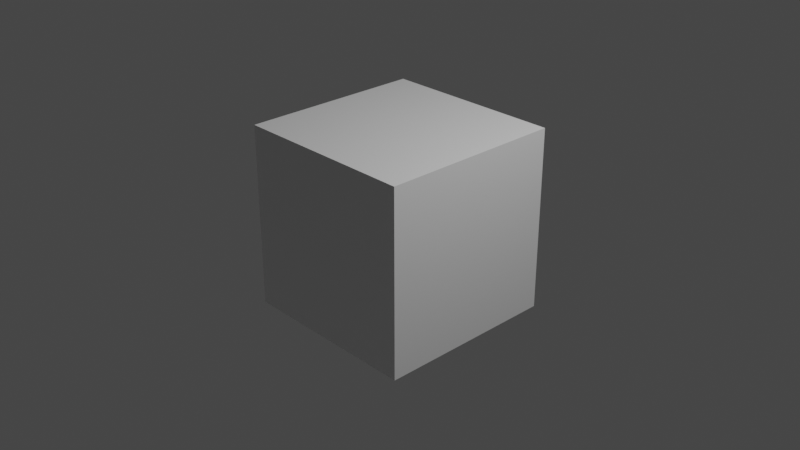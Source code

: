 # Source: tester2.blend  (saved by Blender 2.80.75; exported with 4.5.12 LTS)
import bpy
from mathutils import Matrix  # noqa: F401  (used for matrix-valued properties, if any)

bpy.ops.wm.read_factory_settings(use_empty=True)
scene = bpy.context.scene
scene.name = 'Scene'

# ---- collections
col_collection = bpy.data.collections.new('Collection'); scene.collection.children.link(col_collection)

# ---- materials (node trees are filled in below, after node groups)
mat_material = bpy.data.materials.new('Material')
mat_material.alpha_threshold = 0.0
mat_material.use_transparent_shadow = False
mat_material.line_color = (0.0, 0.0, 0.0, 1.0)

# ---- material node trees
mat_material.use_nodes = True; mat_material.node_tree.nodes.clear()
_N = mat_material.node_tree.nodes; _L = mat_material.node_tree.links
n0 = _N.new('ShaderNodeOutputMaterial'); n0.name = 'Material Output'; n0.location = (300, 300)
n1 = _N.new('ShaderNodeBsdfPrincipled'); n1.name = 'Principled BSDF'; n1.location = (10, 300)
n1.distribution = 'GGX'
n1.subsurface_method = 'BURLEY'
n1.inputs[2].default_value = 0.4
n1.inputs[3].default_value = 1.45
n1.inputs[27].default_value = (0.0, 0.0, 0.0, 1.0)
n1.inputs[28].default_value = 1.0
_L.new(n1.outputs[0], n0.inputs[0])
n0.is_active_output = True

# ---- world
world_world = bpy.data.worlds.new('World'); scene.world = world_world
world_world.use_nodes = True; world_world.node_tree.nodes.clear()
_N = world_world.node_tree.nodes; _L = world_world.node_tree.links
n0 = _N.new('ShaderNodeOutputWorld'); n0.name = 'World Output'; n0.location = (300, 300)
n1 = _N.new('ShaderNodeBackground'); n1.name = 'Background'; n1.location = (10, 300)
n1.inputs[0].default_value = (0.05088, 0.05088, 0.05088, 1.0)
_L.new(n1.outputs[0], n0.inputs[0])
n0.is_active_output = True
world_world.color = (0.05088, 0.05088, 0.05088)
world_world.use_sun_shadow = False
world_world.sun_shadow_jitter_overblur = 0.0

# ---- cameras
cam_camera = bpy.data.cameras.new('Camera')
cam_camera.clip_end = 100.0
cam_camera.ortho_scale = 7.314

# ---- lights
light_light = bpy.data.lights.new('Light', 'POINT')
light_light.transmission_factor = 0.0
light_light.energy = 1000.0
light_light.shadow_soft_size = 0.1
light_light.shadow_maximum_resolution = 0.006
light_light.use_absolute_resolution = True

# ---- meshes
me_cube = bpy.data.meshes.new('Cube')
me_cube.from_pydata([(1.0, 1.0, 1.0), (1.0, 1.0, -1.0), (1.0, -1.0, 1.0), (1.0, -1.0, -1.0), (-1.0, 1.0, 1.0), (-1.0, 1.0, -1.0), (-1.0, -1.0, 1.0), (-1.0, -1.0, -1.0)], [], [(0, 4, 6, 2), (3, 2, 6, 7), (7, 6, 4, 5), (5, 1, 3, 7), (1, 0, 2, 3), (5, 4, 0, 1)])
_uv = me_cube.uv_layers.new(name='UVMap')
_uv.uv.foreach_set('vector', [0.375, 0.0, 0.625, 0.0, 0.625, 0.25, 0.375, 0.25, 0.375, 0.25, 0.625, 0.25, 0.625, 0.5, 0.375, 0.5, 0.375, 0.5, 0.625, 0.5, 0.625, 0.75, 0.375, 0.75, 0.375, 0.75, 0.625, 0.75, 0.625, 1.0, 0.375, 1.0, 0.125, 0.5, 0.375, 0.5, 0.375, 0.75, 0.125, 0.75, 0.625, 0.5, 0.875, 0.5, 0.875, 0.75, 0.625, 0.75])
me_cube.materials.append(mat_material)
me_cube.use_remesh_preserve_volume = False
me_cube.use_remesh_preserve_attributes = False
me_cube.use_mirror_vertex_groups = False
me_cube.update()
me_icosphere = bpy.data.meshes.new('Icosphere')
me_icosphere.from_pydata([(0.0, 0.0, -1.0), (0.7236, -0.5257, -0.4472), (-0.2764, -0.8506, -0.4472), (-0.8944, 0.0, -0.4472), (-0.2764, 0.8506, -0.4472), (0.7236, 0.5257, -0.4472), (0.2764, -0.8506, 0.4472), (-0.7236, -0.5257, 0.4472), (-0.7236, 0.5257, 0.4472), (0.2764, 0.8506, 0.4472), (0.8944, 0.0, 0.4472), (0.0, 0.0, 1.0), (-0.1625, -0.5, -0.8507), (0.4253, -0.309, -0.8507), (0.2629, -0.809, -0.5257), (0.8506, 0.0, -0.5257), (0.4253, 0.309, -0.8507), (-0.5257, 0.0, -0.8507), (-0.6882, -0.5, -0.5257), (-0.1625, 0.5, -0.8507), (-0.6882, 0.5, -0.5257), (0.2629, 0.809, -0.5257), (0.9511, -0.309, 0.0), (0.9511, 0.309, 0.0), (0.0, -1.0, 0.0), (0.5878, -0.809, 0.0), (-0.9511, -0.309, 0.0), (-0.5878, -0.809, 0.0), (-0.5878, 0.809, 0.0), (-0.9511, 0.309, 0.0), (0.5878, 0.809, 0.0), (0.0, 1.0, 0.0), (0.6882, -0.5, 0.5257), (-0.2629, -0.809, 0.5257), (-0.8506, 0.0, 0.5257), (-0.2629, 0.809, 0.5257), (0.6882, 0.5, 0.5257), (0.1625, -0.5, 0.8507), (0.5257, 0.0, 0.8507), (-0.4253, -0.309, 0.8507), (-0.4253, 0.309, 0.8507), (0.1625, 0.5, 0.8507)], [], [(0, 13, 12), (1, 13, 15), (0, 12, 17), (0, 17, 19), (0, 19, 16), (1, 15, 22), (2, 14, 24), (3, 18, 26), (4, 20, 28), (5, 21, 30), (1, 22, 25), (2, 24, 27), (3, 26, 29), (4, 28, 31), (5, 30, 23), (6, 32, 37), (7, 33, 39), (8, 34, 40), (9, 35, 41), (10, 36, 38), (38, 41, 11), (38, 36, 41), (36, 9, 41), (41, 40, 11), (41, 35, 40), (35, 8, 40), (40, 39, 11), (40, 34, 39), (34, 7, 39), (39, 37, 11), (39, 33, 37), (33, 6, 37), (37, 38, 11), (37, 32, 38), (32, 10, 38), (23, 36, 10), (23, 30, 36), (30, 9, 36), (31, 35, 9), (31, 28, 35), (28, 8, 35), (29, 34, 8), (29, 26, 34), (26, 7, 34), (27, 33, 7), (27, 24, 33), (24, 6, 33), (25, 32, 6), (25, 22, 32), (22, 10, 32), (30, 31, 9), (30, 21, 31), (21, 4, 31), (28, 29, 8), (28, 20, 29), (20, 3, 29), (26, 27, 7), (26, 18, 27), (18, 2, 27), (24, 25, 6), (24, 14, 25), (14, 1, 25), (22, 23, 10), (22, 15, 23), (15, 5, 23), (16, 21, 5), (16, 19, 21), (19, 4, 21), (19, 20, 4), (19, 17, 20), (17, 3, 20), (17, 18, 3), (17, 12, 18), (12, 2, 18), (15, 16, 5), (15, 13, 16), (13, 0, 16), (12, 14, 2), (12, 13, 14), (13, 1, 14)])
_uv = me_icosphere.uv_layers.new(name='UVMap')
_uv.uv.foreach_set('vector', [0.8182, 0.0, 0.7727, 0.07873, 0.8636, 0.07873, 0.7273, 0.1575, 0.6818, 0.07873, 0.6364, 0.1575, 0.09091, 0.0, 0.04545, 0.07873, 0.1364, 0.07873, 0.2727, 0.0, 0.2273, 0.07873, 0.3182, 0.07873, 0.4545, 0.0, 0.4091, 0.07873, 0.5, 0.07873, 0.7273, 0.1575, 0.6364, 0.1575, 0.6818, 0.2362, 0.9091, 0.1575, 0.8182, 0.1575, 0.8636, 0.2362, 0.1818, 0.1575, 0.09091, 0.1575, 0.1364, 0.2362, 0.3636, 0.1575, 0.2727, 0.1575, 0.3182, 0.2362, 0.5455, 0.1575, 0.4545, 0.1575, 0.5, 0.2362, 0.7273, 0.1575, 0.6818, 0.2362, 0.7727, 0.2362, 0.9091, 0.1575, 0.8636, 0.2362, 0.9545, 0.2362, 0.1818, 0.1575, 0.1364, 0.2362, 0.2273, 0.2362, 0.3636, 0.1575, 0.3182, 0.2362, 0.4091, 0.2362, 0.5455, 0.1575, 0.5, 0.2362, 0.5909, 0.2362, 0.8182, 0.3149, 0.7273, 0.3149, 0.7727, 0.3937, 1.0, 0.3149, 0.9091, 0.3149, 0.9545, 0.3937, 0.2727, 0.3149, 0.1818, 0.3149, 0.2273, 0.3937, 0.4545, 0.3149, 0.3636, 0.3149, 0.4091, 0.3937, 0.6364, 0.3149, 0.5455, 0.3149, 0.5909, 0.3937, 0.5909, 0.3937, 0.5, 0.3937, 0.5455, 0.4724, 0.5909, 0.3937, 0.5455, 0.3149, 0.5, 0.3937, 0.5455, 0.3149, 0.4545, 0.3149, 0.5, 0.3937, 0.4091, 0.3937, 0.3182, 0.3937, 0.3636, 0.4724, 0.4091, 0.3937, 0.3636, 0.3149, 0.3182, 0.3937, 0.3636, 0.3149, 0.2727, 0.3149, 0.3182, 0.3937, 0.2273, 0.3937, 0.1364, 0.3937, 0.1818, 0.4724, 0.2273, 0.3937, 0.1818, 0.3149, 0.1364, 0.3937, 0.1818, 0.3149, 0.09091, 0.3149, 0.1364, 0.3937, 0.9545, 0.3937, 0.8636, 0.3937, 0.9091, 0.4724, 0.9545, 0.3937, 0.9091, 0.3149, 0.8636, 0.3937, 0.9091, 0.3149, 0.8182, 0.3149, 0.8636, 0.3937, 0.7727, 0.3937, 0.6818, 0.3937, 0.7273, 0.4724, 0.7727, 0.3937, 0.7273, 0.3149, 0.6818, 0.3937, 0.7273, 0.3149, 0.6364, 0.3149, 0.6818, 0.3937, 0.5909, 0.2362, 0.5455, 0.3149, 0.6364, 0.3149, 0.5909, 0.2362, 0.5, 0.2362, 0.5455, 0.3149, 0.5, 0.2362, 0.4545, 0.3149, 0.5455, 0.3149, 0.4091, 0.2362, 0.3636, 0.3149, 0.4545, 0.3149, 0.4091, 0.2362, 0.3182, 0.2362, 0.3636, 0.3149, 0.3182, 0.2362, 0.2727, 0.3149, 0.3636, 0.3149, 0.2273, 0.2362, 0.1818, 0.3149, 0.2727, 0.3149, 0.2273, 0.2362, 0.1364, 0.2362, 0.1818, 0.3149, 0.1364, 0.2362, 0.09091, 0.3149, 0.1818, 0.3149, 0.9545, 0.2362, 0.9091, 0.3149, 1.0, 0.3149, 0.9545, 0.2362, 0.8636, 0.2362, 0.9091, 0.3149, 0.8636, 0.2362, 0.8182, 0.3149, 0.9091, 0.3149, 0.7727, 0.2362, 0.7273, 0.3149, 0.8182, 0.3149, 0.7727, 0.2362, 0.6818, 0.2362, 0.7273, 0.3149, 0.6818, 0.2362, 0.6364, 0.3149, 0.7273, 0.3149, 0.5, 0.2362, 0.4091, 0.2362, 0.4545, 0.3149, 0.5, 0.2362, 0.4545, 0.1575, 0.4091, 0.2362, 0.4545, 0.1575, 0.3636, 0.1575, 0.4091, 0.2362, 0.3182, 0.2362, 0.2273, 0.2362, 0.2727, 0.3149, 0.3182, 0.2362, 0.2727, 0.1575, 0.2273, 0.2362, 0.2727, 0.1575, 0.1818, 0.1575, 0.2273, 0.2362, 0.1364, 0.2362, 0.04545, 0.2362, 0.09091, 0.3149, 0.1364, 0.2362, 0.09091, 0.1575, 0.04545, 0.2362, 0.09091, 0.1575, 0.0, 0.1575, 0.04545, 0.2362, 0.8636, 0.2362, 0.7727, 0.2362, 0.8182, 0.3149, 0.8636, 0.2362, 0.8182, 0.1575, 0.7727, 0.2362, 0.8182, 0.1575, 0.7273, 0.1575, 0.7727, 0.2362, 0.6818, 0.2362, 0.5909, 0.2362, 0.6364, 0.3149, 0.6818, 0.2362, 0.6364, 0.1575, 0.5909, 0.2362, 0.6364, 0.1575, 0.5455, 0.1575, 0.5909, 0.2362, 0.5, 0.07873, 0.4545, 0.1575, 0.5455, 0.1575, 0.5, 0.07873, 0.4091, 0.07873, 0.4545, 0.1575, 0.4091, 0.07873, 0.3636, 0.1575, 0.4545, 0.1575, 0.3182, 0.07873, 0.2727, 0.1575, 0.3636, 0.1575, 0.3182, 0.07873, 0.2273, 0.07873, 0.2727, 0.1575, 0.2273, 0.07873, 0.1818, 0.1575, 0.2727, 0.1575, 0.1364, 0.07873, 0.09091, 0.1575, 0.1818, 0.1575, 0.1364, 0.07873, 0.04545, 0.07873, 0.09091, 0.1575, 0.04545, 0.07873, 0.0, 0.1575, 0.09091, 0.1575, 0.6364, 0.1575, 0.5909, 0.07873, 0.5455, 0.1575, 0.6364, 0.1575, 0.6818, 0.07873, 0.5909, 0.07873, 0.6818, 0.07873, 0.6364, 0.0, 0.5909, 0.07873, 0.8636, 0.07873, 0.8182, 0.1575, 0.9091, 0.1575, 0.8636, 0.07873, 0.7727, 0.07873, 0.8182, 0.1575, 0.7727, 0.07873, 0.7273, 0.1575, 0.8182, 0.1575])
me_icosphere.use_remesh_preserve_volume = False
me_icosphere.use_remesh_preserve_attributes = False
me_icosphere.use_mirror_vertex_groups = False
me_icosphere.update()

# ---- objects
ob_cube = bpy.data.objects.new('Cube', me_cube)
ob_light = bpy.data.objects.new('Light', light_light)
ob_camera = bpy.data.objects.new('Camera', cam_camera)
ob_icosphere = bpy.data.objects.new('Icosphere', me_icosphere)

# ---- transforms, parenting, visibility, modifiers, constraints
ob_cube.location = (0.0, 0.0, 0.0)
ob_cube.lock_rotations_4d = False
ob_cube.empty_display_type = 'ARROWS'
ob_cube.lineart.crease_threshold = 0.0
ob_light.location = (4.076, 1.005, 5.904)
ob_light.rotation_euler = (0.6503, 0.05522, 1.866)
ob_light.lock_rotations_4d = False
ob_light.empty_display_type = 'ARROWS'
ob_light.color = (0.0, 0.0, 0.0, 0.0)
ob_light.lineart.crease_threshold = 0.0
ob_camera.location = (7.359, -6.926, 4.958)
ob_camera.rotation_euler = (1.109, 0.0, 0.8149)
ob_camera.lock_rotations_4d = False
ob_camera.empty_display_type = 'ARROWS'
ob_camera.color = (0.0, 0.0, 0.0, 0.0)
ob_camera.display_type = 'WIRE'
ob_camera.lineart.crease_threshold = 0.0
ob_icosphere.location = (-0.6757, -4.83, -2.677)
ob_icosphere.lineart.crease_threshold = 0.0

# ---- collection membership
col_collection.objects.link(ob_cube)
col_collection.objects.link(ob_light)
col_collection.objects.link(ob_camera)
col_collection.objects.link(ob_icosphere)

# ---- scene / render settings (as saved in the file)
scene.camera = ob_camera
scene.frame_start = 1; scene.frame_end = 250; scene.frame_set(1)
scene.render.engine = 'BLENDER_EEVEE_NEXT'
scene.cycles.use_denoising = False
scene.cycles.samples = 128
scene.cycles.sampling_pattern = 'TABULATED_SOBOL'
scene.cycles.use_adaptive_sampling = False
scene.cycles.use_light_tree = False
scene.view_settings.view_transform = 'Filmic'
bpy.context.view_layer.update()
